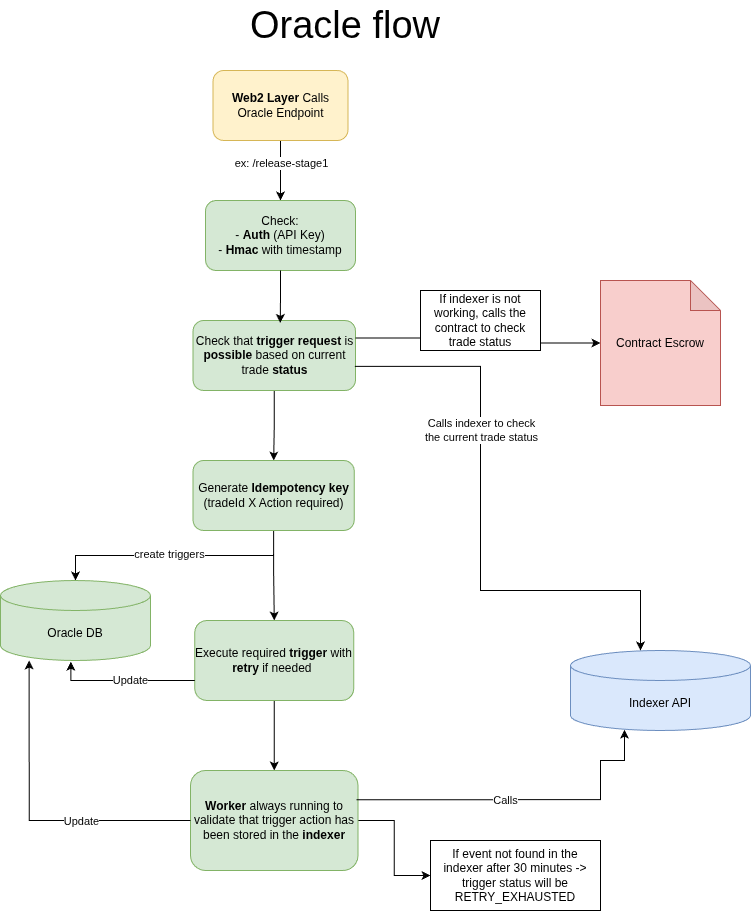

The diagram above was exported from draw.io. Its source (the exported page's mxGraphModel, read from the mxfile embedded in the PNG):
<mxGraphModel dx="1678" dy="938" grid="1" gridSize="10" guides="1" tooltips="1" connect="1" arrows="1" fold="1" page="1" pageScale="1" pageWidth="850" pageHeight="1100" math="0" shadow="0">
  <root>
    <mxCell id="0" />
    <mxCell id="1" parent="0" />
    <mxCell id="LSQSkMRNwgjIXLzoXNzZ-4" edge="1" parent="1" source="LSQSkMRNwgjIXLzoXNzZ-1" style="edgeStyle=orthogonalEdgeStyle;rounded=0;orthogonalLoop=1;jettySize=auto;html=1;exitX=0.5;exitY=1;exitDx=0;exitDy=0;" target="LSQSkMRNwgjIXLzoXNzZ-3">
      <mxGeometry relative="1" as="geometry" />
    </mxCell>
    <mxCell id="LSQSkMRNwgjIXLzoXNzZ-5" connectable="0" parent="LSQSkMRNwgjIXLzoXNzZ-4" style="edgeLabel;html=1;align=center;verticalAlign=middle;resizable=0;points=[];" value="ex: /release-stage1" vertex="1">
      <mxGeometry relative="1" x="-0.2444" as="geometry">
        <mxPoint as="offset" />
      </mxGeometry>
    </mxCell>
    <mxCell id="LSQSkMRNwgjIXLzoXNzZ-1" parent="1" style="rounded=1;whiteSpace=wrap;html=1;fillColor=#fff2cc;strokeColor=#d6b656;" value="&lt;b&gt;Web2 Layer&lt;/b&gt; Calls Oracle Endpoint" vertex="1">
      <mxGeometry height="70" width="135" x="272.5" y="100" as="geometry" />
    </mxCell>
    <mxCell id="LSQSkMRNwgjIXLzoXNzZ-2" parent="1" style="text;html=1;whiteSpace=wrap;strokeColor=none;fillColor=none;align=center;verticalAlign=middle;rounded=0;" value="&lt;font style=&quot;font-size: 38px;&quot;&gt;Oracle flow&lt;/font&gt;" vertex="1">
      <mxGeometry height="50" width="250" x="280" y="30" as="geometry" />
    </mxCell>
    <mxCell id="LSQSkMRNwgjIXLzoXNzZ-3" parent="1" style="rounded=1;whiteSpace=wrap;html=1;fillColor=#d5e8d4;strokeColor=#82b366;" value="Check:&lt;div&gt;- &lt;b&gt;Auth&lt;/b&gt; (API Key)&lt;/div&gt;&lt;div&gt;- &lt;b&gt;Hmac&lt;/b&gt; with timestamp&lt;/div&gt;" vertex="1">
      <mxGeometry height="70" width="150" x="265" y="230" as="geometry" />
    </mxCell>
    <mxCell id="LSQSkMRNwgjIXLzoXNzZ-10" edge="1" parent="1" source="LSQSkMRNwgjIXLzoXNzZ-6" style="edgeStyle=orthogonalEdgeStyle;rounded=0;orthogonalLoop=1;jettySize=auto;html=1;exitX=0.5;exitY=1;exitDx=0;exitDy=0;" target="LSQSkMRNwgjIXLzoXNzZ-8">
      <mxGeometry relative="1" as="geometry" />
    </mxCell>
    <mxCell id="LSQSkMRNwgjIXLzoXNzZ-6" parent="1" style="rounded=1;whiteSpace=wrap;html=1;fillColor=#d5e8d4;strokeColor=#82b366;" value="&lt;div&gt;&lt;span style=&quot;background-color: transparent; color: light-dark(rgb(0, 0, 0), rgb(255, 255, 255));&quot;&gt;Check that &lt;b&gt;trigger request&lt;/b&gt; is &lt;b&gt;possible&lt;/b&gt; based on current trade &lt;b&gt;status&lt;/b&gt;&lt;/span&gt;&lt;/div&gt;" vertex="1">
      <mxGeometry height="70" width="162.5" x="252.5" y="350" as="geometry" />
    </mxCell>
    <mxCell id="LSQSkMRNwgjIXLzoXNzZ-12" edge="1" parent="1" source="LSQSkMRNwgjIXLzoXNzZ-8" style="edgeStyle=orthogonalEdgeStyle;rounded=0;orthogonalLoop=1;jettySize=auto;html=1;exitX=0.5;exitY=1;exitDx=0;exitDy=0;entryX=0.5;entryY=0;entryDx=0;entryDy=0;entryPerimeter=0;" target="LSQSkMRNwgjIXLzoXNzZ-16">
      <mxGeometry relative="1" as="geometry">
        <mxPoint x="388.75" y="700" as="targetPoint" />
      </mxGeometry>
    </mxCell>
    <mxCell id="LSQSkMRNwgjIXLzoXNzZ-34" connectable="0" parent="LSQSkMRNwgjIXLzoXNzZ-12" style="edgeLabel;html=1;align=center;verticalAlign=middle;resizable=0;points=[];" value="create triggers" vertex="1">
      <mxGeometry relative="1" x="0.0405" y="-2" as="geometry">
        <mxPoint as="offset" />
      </mxGeometry>
    </mxCell>
    <mxCell id="LSQSkMRNwgjIXLzoXNzZ-18" edge="1" parent="1" source="LSQSkMRNwgjIXLzoXNzZ-8" style="edgeStyle=orthogonalEdgeStyle;rounded=0;orthogonalLoop=1;jettySize=auto;html=1;" target="LSQSkMRNwgjIXLzoXNzZ-13">
      <mxGeometry relative="1" as="geometry" />
    </mxCell>
    <mxCell id="LSQSkMRNwgjIXLzoXNzZ-8" parent="1" style="rounded=1;whiteSpace=wrap;html=1;fillColor=#d5e8d4;strokeColor=#82b366;" value="Generate &lt;b&gt;Idempotency key&lt;/b&gt;&lt;div&gt;(tradeId X Action required)&lt;/div&gt;" vertex="1">
      <mxGeometry height="70" width="161.25" x="252.5" y="490" as="geometry" />
    </mxCell>
    <mxCell id="LSQSkMRNwgjIXLzoXNzZ-9" edge="1" parent="1" source="LSQSkMRNwgjIXLzoXNzZ-3" style="edgeStyle=orthogonalEdgeStyle;rounded=0;orthogonalLoop=1;jettySize=auto;html=1;exitX=0.5;exitY=1;exitDx=0;exitDy=0;entryX=0.537;entryY=0.035;entryDx=0;entryDy=0;entryPerimeter=0;" target="LSQSkMRNwgjIXLzoXNzZ-6">
      <mxGeometry relative="1" as="geometry" />
    </mxCell>
    <mxCell id="LSQSkMRNwgjIXLzoXNzZ-20" edge="1" parent="1" source="LSQSkMRNwgjIXLzoXNzZ-13" style="edgeStyle=orthogonalEdgeStyle;rounded=0;orthogonalLoop=1;jettySize=auto;html=1;" target="LSQSkMRNwgjIXLzoXNzZ-15">
      <mxGeometry relative="1" as="geometry" />
    </mxCell>
    <mxCell id="LSQSkMRNwgjIXLzoXNzZ-13" parent="1" style="rounded=1;whiteSpace=wrap;html=1;fillColor=#d5e8d4;strokeColor=#82b366;" value="Execute required &lt;b&gt;trigger&lt;/b&gt; with &lt;b&gt;retry&lt;/b&gt; if needed&amp;nbsp;" vertex="1">
      <mxGeometry height="80" width="159" x="254.25" y="650" as="geometry" />
    </mxCell>
    <mxCell id="LSQSkMRNwgjIXLzoXNzZ-33" edge="1" parent="1" source="LSQSkMRNwgjIXLzoXNzZ-15" style="edgeStyle=orthogonalEdgeStyle;rounded=0;orthogonalLoop=1;jettySize=auto;html=1;" target="LSQSkMRNwgjIXLzoXNzZ-32">
      <mxGeometry relative="1" as="geometry" />
    </mxCell>
    <mxCell id="LSQSkMRNwgjIXLzoXNzZ-15" parent="1" style="rounded=1;whiteSpace=wrap;html=1;fillColor=#d5e8d4;strokeColor=#82b366;" value="&lt;b&gt;Worker&lt;/b&gt; always running to validate that trigger action has been stored in the &lt;b&gt;indexer&lt;/b&gt;" vertex="1">
      <mxGeometry height="100" width="167.5" x="250" y="800" as="geometry" />
    </mxCell>
    <mxCell id="LSQSkMRNwgjIXLzoXNzZ-16" parent="1" style="shape=cylinder3;whiteSpace=wrap;html=1;boundedLbl=1;backgroundOutline=1;size=15;fillColor=#d5e8d4;strokeColor=#82b366;" value="Oracle DB" vertex="1">
      <mxGeometry height="80" width="150" x="60" y="610" as="geometry" />
    </mxCell>
    <mxCell id="LSQSkMRNwgjIXLzoXNzZ-21" parent="1" style="shape=cylinder3;whiteSpace=wrap;html=1;boundedLbl=1;backgroundOutline=1;size=15;fillColor=#dae8fc;strokeColor=#6c8ebf;" value="Indexer API" vertex="1">
      <mxGeometry height="80" width="180" x="630" y="680" as="geometry" />
    </mxCell>
    <mxCell id="LSQSkMRNwgjIXLzoXNzZ-22" parent="1" style="shape=note;whiteSpace=wrap;html=1;backgroundOutline=1;darkOpacity=0.05;fillColor=#f8cecc;strokeColor=#b85450;" value="Contract Escrow" vertex="1">
      <mxGeometry height="125" width="120" x="660" y="310" as="geometry" />
    </mxCell>
    <mxCell id="LSQSkMRNwgjIXLzoXNzZ-23" edge="1" parent="1" source="LSQSkMRNwgjIXLzoXNzZ-15" style="edgeStyle=orthogonalEdgeStyle;rounded=0;orthogonalLoop=1;jettySize=auto;html=1;exitX=0.991;exitY=0.292;exitDx=0;exitDy=0;entryX=0.3;entryY=0.99;entryDx=0;entryDy=0;entryPerimeter=0;exitPerimeter=0;" target="LSQSkMRNwgjIXLzoXNzZ-21">
      <mxGeometry relative="1" as="geometry">
        <Array as="points">
          <mxPoint x="660" y="829" />
          <mxPoint x="660" y="790" />
          <mxPoint x="684" y="790" />
        </Array>
        <mxPoint x="472.5" y="829.44" as="sourcePoint" />
        <mxPoint x="714.2400000000002" y="730" as="targetPoint" />
      </mxGeometry>
    </mxCell>
    <mxCell id="LSQSkMRNwgjIXLzoXNzZ-26" connectable="0" parent="LSQSkMRNwgjIXLzoXNzZ-23" style="edgeLabel;html=1;align=center;verticalAlign=middle;resizable=0;points=[];" value="Calls" vertex="1">
      <mxGeometry relative="1" x="-0.1203" as="geometry">
        <mxPoint as="offset" />
      </mxGeometry>
    </mxCell>
    <mxCell id="LSQSkMRNwgjIXLzoXNzZ-27" edge="1" parent="1" source="LSQSkMRNwgjIXLzoXNzZ-6" style="edgeStyle=orthogonalEdgeStyle;rounded=0;orthogonalLoop=1;jettySize=auto;html=1;entryX=0.5;entryY=0;entryDx=0;entryDy=0;entryPerimeter=0;exitX=0.996;exitY=0.656;exitDx=0;exitDy=0;exitPerimeter=0;">
      <mxGeometry relative="1" as="geometry">
        <Array as="points">
          <mxPoint x="540" y="396" />
          <mxPoint x="540" y="620" />
          <mxPoint x="700" y="620" />
        </Array>
        <mxPoint x="470" y="395" as="sourcePoint" />
        <mxPoint x="700" y="680" as="targetPoint" />
      </mxGeometry>
    </mxCell>
    <mxCell id="LSQSkMRNwgjIXLzoXNzZ-28" connectable="0" parent="LSQSkMRNwgjIXLzoXNzZ-27" style="edgeLabel;html=1;align=center;verticalAlign=middle;resizable=0;points=[];" value="Calls indexer to check&lt;div&gt;the current trade status&lt;/div&gt;" vertex="1">
      <mxGeometry relative="1" x="-0.3745" y="-1" as="geometry">
        <mxPoint x="1" y="12" as="offset" />
      </mxGeometry>
    </mxCell>
    <mxCell id="LSQSkMRNwgjIXLzoXNzZ-29" edge="1" parent="1" source="LSQSkMRNwgjIXLzoXNzZ-6" style="edgeStyle=orthogonalEdgeStyle;rounded=0;orthogonalLoop=1;jettySize=auto;html=1;exitX=1;exitY=0.25;exitDx=0;exitDy=0;entryX=0;entryY=0.5;entryDx=0;entryDy=0;entryPerimeter=0;" target="LSQSkMRNwgjIXLzoXNzZ-22">
      <mxGeometry relative="1" as="geometry" />
    </mxCell>
    <mxCell id="LSQSkMRNwgjIXLzoXNzZ-31" parent="1" style="rounded=0;whiteSpace=wrap;html=1;" value="If indexer is not working, calls the contract to check trade status" vertex="1">
      <mxGeometry height="60" width="120" x="480" y="320" as="geometry" />
    </mxCell>
    <mxCell id="LSQSkMRNwgjIXLzoXNzZ-32" parent="1" style="rounded=0;whiteSpace=wrap;html=1;" value="If event not found in the indexer after 30 minutes -&amp;gt; trigger status will be RETRY_EXHAUSTED" vertex="1">
      <mxGeometry height="70" width="170" x="490" y="870" as="geometry" />
    </mxCell>
    <mxCell id="LSQSkMRNwgjIXLzoXNzZ-35" edge="1" parent="1" source="LSQSkMRNwgjIXLzoXNzZ-13" style="edgeStyle=orthogonalEdgeStyle;rounded=0;orthogonalLoop=1;jettySize=auto;html=1;entryX=0.469;entryY=1.014;entryDx=0;entryDy=0;entryPerimeter=0;exitX=0;exitY=0.75;exitDx=0;exitDy=0;" target="LSQSkMRNwgjIXLzoXNzZ-16">
      <mxGeometry relative="1" as="geometry">
        <Array as="points">
          <mxPoint x="130" y="710" />
        </Array>
        <mxPoint x="250" y="710" as="sourcePoint" />
        <mxPoint x="130" y="710" as="targetPoint" />
      </mxGeometry>
    </mxCell>
    <mxCell id="LSQSkMRNwgjIXLzoXNzZ-36" connectable="0" parent="LSQSkMRNwgjIXLzoXNzZ-35" style="edgeLabel;html=1;align=center;verticalAlign=middle;resizable=0;points=[];" value="Update" vertex="1">
      <mxGeometry relative="1" x="-0.0951" y="-1" as="geometry">
        <mxPoint as="offset" />
      </mxGeometry>
    </mxCell>
    <mxCell id="LSQSkMRNwgjIXLzoXNzZ-37" edge="1" parent="1" source="LSQSkMRNwgjIXLzoXNzZ-15" style="edgeStyle=orthogonalEdgeStyle;rounded=0;orthogonalLoop=1;jettySize=auto;html=1;exitX=0;exitY=0.5;exitDx=0;exitDy=0;entryX=0.191;entryY=1;entryDx=0;entryDy=0;entryPerimeter=0;" target="LSQSkMRNwgjIXLzoXNzZ-16">
      <mxGeometry relative="1" as="geometry" />
    </mxCell>
    <mxCell id="LSQSkMRNwgjIXLzoXNzZ-38" connectable="0" parent="LSQSkMRNwgjIXLzoXNzZ-37" style="edgeLabel;html=1;align=center;verticalAlign=middle;resizable=0;points=[];" value="Update" vertex="1">
      <mxGeometry relative="1" x="-0.3191" as="geometry">
        <mxPoint as="offset" />
      </mxGeometry>
    </mxCell>
  </root>
</mxGraphModel>